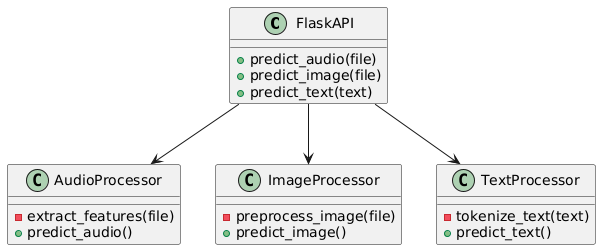

The diagram above was rendered by PlantUML. Its source (embedded in the PNG):
@startuml
class FlaskAPI {
    +predict_audio(file)
    +predict_image(file)
    +predict_text(text)
}
class AudioProcessor {
    -extract_features(file)
    +predict_audio()
}
class ImageProcessor {
    -preprocess_image(file)
    +predict_image()
}
class TextProcessor {
    -tokenize_text(text)
    +predict_text()
}
FlaskAPI --> AudioProcessor
FlaskAPI --> ImageProcessor
FlaskAPI --> TextProcessor
@enduml